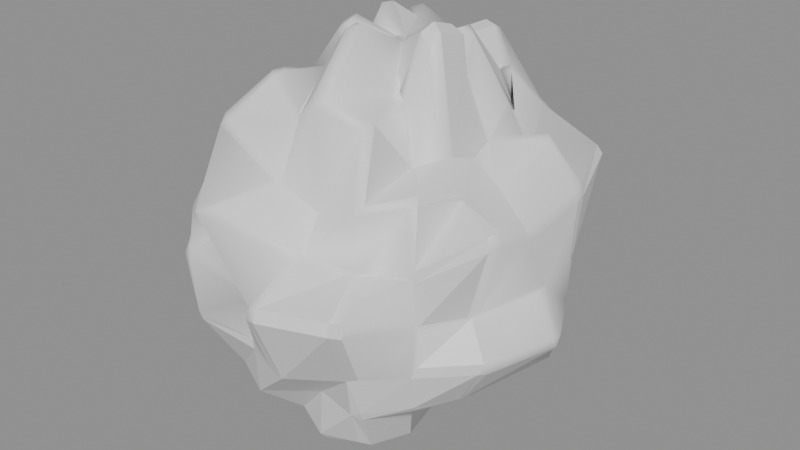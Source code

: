 # Source: MenuRuinRock08.blend  (saved by Blender 5.2.45; exported with 4.5.12 LTS)
import bpy
from mathutils import Matrix  # noqa: F401  (used for matrix-valued properties, if any)

bpy.ops.wm.read_factory_settings(use_empty=True)
scene = bpy.context.scene
scene.name = 'Scene'

# ---- materials (node trees are filled in below, after node groups)
mat_menuchippedstone = bpy.data.materials.new('MenuChippedStone')
mat_menuchippedstone.diffuse_color = (0.14, 0.13, 0.11, 1.0)
mat_menuroughstone = bpy.data.materials.new('MenuRoughStone')
mat_menuroughstone.diffuse_color = (0.2, 0.22, 0.24, 1.0)
mat_menulichen = bpy.data.materials.new('MenuLichen')
mat_menulichen.diffuse_color = (0.065, 0.07, 0.045, 1.0)
mat_menuwaterstain = bpy.data.materials.new('MenuWaterStain')
mat_menuwaterstain.diffuse_color = (0.035, 0.031, 0.026, 1.0)
mat_menumoss = bpy.data.materials.new('MenuMoss')
mat_menumoss.diffuse_color = (0.035, 0.055, 0.022, 1.0)

# ---- material node trees
mat_menuchippedstone.use_nodes = True; mat_menuchippedstone.node_tree.nodes.clear()
_N = mat_menuchippedstone.node_tree.nodes; _L = mat_menuchippedstone.node_tree.links
n0 = _N.new('ShaderNodeBsdfPrincipled'); n0.name = 'Principled BSDF'; n0.location = (-200, 100)
n0.inputs[10].default_value = 0.005
n1 = _N.new('ShaderNodeOutputMaterial'); n1.name = 'Material Output'; n1.location = (200, 100)
_L.new(n0.outputs[0], n1.inputs[0])
n1.is_active_output = True
mat_menuroughstone.use_nodes = True; mat_menuroughstone.node_tree.nodes.clear()
_N = mat_menuroughstone.node_tree.nodes; _L = mat_menuroughstone.node_tree.links
n0 = _N.new('ShaderNodeBsdfPrincipled'); n0.name = 'Principled BSDF'; n0.location = (-200, 100)
n0.inputs[10].default_value = 0.005
n1 = _N.new('ShaderNodeOutputMaterial'); n1.name = 'Material Output'; n1.location = (200, 100)
_L.new(n0.outputs[0], n1.inputs[0])
n1.is_active_output = True
mat_menulichen.use_nodes = True; mat_menulichen.node_tree.nodes.clear()
_N = mat_menulichen.node_tree.nodes; _L = mat_menulichen.node_tree.links
n0 = _N.new('ShaderNodeBsdfPrincipled'); n0.name = 'Principled BSDF'; n0.location = (-200, 100)
n0.inputs[10].default_value = 0.005
n1 = _N.new('ShaderNodeOutputMaterial'); n1.name = 'Material Output'; n1.location = (200, 100)
_L.new(n0.outputs[0], n1.inputs[0])
n1.is_active_output = True
mat_menuwaterstain.use_nodes = True; mat_menuwaterstain.node_tree.nodes.clear()
_N = mat_menuwaterstain.node_tree.nodes; _L = mat_menuwaterstain.node_tree.links
n0 = _N.new('ShaderNodeBsdfPrincipled'); n0.name = 'Principled BSDF'; n0.location = (-200, 100)
n0.inputs[10].default_value = 0.005
n1 = _N.new('ShaderNodeOutputMaterial'); n1.name = 'Material Output'; n1.location = (200, 100)
_L.new(n0.outputs[0], n1.inputs[0])
n1.is_active_output = True
mat_menumoss.use_nodes = True; mat_menumoss.node_tree.nodes.clear()
_N = mat_menumoss.node_tree.nodes; _L = mat_menumoss.node_tree.links
n0 = _N.new('ShaderNodeBsdfPrincipled'); n0.name = 'Principled BSDF'; n0.location = (-200, 100)
n0.inputs[10].default_value = 0.005
n1 = _N.new('ShaderNodeOutputMaterial'); n1.name = 'Material Output'; n1.location = (200, 100)
_L.new(n0.outputs[0], n1.inputs[0])
n1.is_active_output = True

# ---- meshes
me_menuruinrock08 = bpy.data.meshes.new('MenuRuinRock08')
me_menuruinrock08.from_pydata([(0.0, 0.0, -0.6334), (0.3006, 0.0, -0.487), (0.2885, 0.1315, -0.5012), (0.2886, 0.3095, -0.6327), (0.1535, 0.3626, -0.5579), (0.02891, 0.367, -0.5075), (-0.09416, 0.3893, -0.5573), (-0.1831, 0.2852, -0.4922), (-0.2501, 0.1822, -0.4766), (-0.2604, 0.05726, -0.4291), (-0.3848, -0.08461, -0.6341), (-0.2443, -0.178, -0.4656), (-0.1956, -0.3047, -0.5259), (-0.1065, -0.4402, -0.6303), (0.03243, -0.4117, -0.5694), (0.1407, -0.3323, -0.5112), (0.2853, -0.3059, -0.6254), (0.2562, -0.1168, -0.4451), (0.5691, 0.0, -0.3248), (0.5518, 0.2515, -0.3378), (0.3881, 0.4162, -0.2998), (0.2307, 0.545, -0.2954), (0.06598, 0.8376, -0.4081), (-0.1845, 0.7628, -0.3848), (-0.3735, 0.5819, -0.3538), (-0.4505, 0.3281, -0.3024), (-0.5234, 0.1151, -0.3039), (-0.6841, -0.1504, -0.3972), (-0.6002, -0.4372, -0.403), (-0.4571, -0.712, -0.4329), (-0.1782, -0.7367, -0.3716), (0.06819, -0.8657, -0.4218), (0.3226, -0.762, -0.413), (0.3646, -0.391, -0.2816), (0.4744, -0.2162, -0.2903), (0.7291, 0.0, -0.07061), (0.911, 0.4152, -0.09461), (0.6117, 0.656, -0.08016), (0.3291, 0.7774, -0.07149), (0.0953, 1.21, -0.1), (-0.2556, 1.057, -0.09043), (-0.4523, 0.7045, -0.07268), (-0.8645, 0.6297, -0.09847), (-0.689, 0.1515, -0.06787), (-0.7494, -0.1648, -0.07383), (-0.6876, -0.5008, -0.07832), (-0.5758, -0.8969, -0.09252), (-0.2582, -1.068, -0.09137), (0.0665, -0.8442, -0.06979), (0.3857, -0.9112, -0.0838), (0.5999, -0.6433, -0.0786), (0.7543, -0.3437, -0.07833), (1.195, 0.0, 0.3088), (0.9536, 0.4346, 0.2642), (0.7116, 0.7631, 0.2488), (0.5028, 1.188, 0.2914), (0.08109, 1.029, 0.227), (-0.2546, 1.052, 0.2403), (-0.6946, 1.082, 0.2977), (-0.8802, 0.6411, 0.2674), (-0.8144, 0.1791, 0.214), (-0.9777, -0.215, 0.2569), (-0.8279, -0.603, 0.2515), (-0.727, -1.132, 0.3116), (-0.2614, -1.081, 0.2467), (0.09822, -1.247, 0.275), (0.4158, -0.9823, 0.241), (0.654, -0.7014, 0.2286), (1.007, -0.4589, 0.279), (1.059, 0.0, 0.6406), (0.968, 0.4411, 0.6279), (0.7422, 0.7959, 0.6075), (0.4842, 1.144, 0.657), (0.09038, 1.147, 0.5924), (-0.2882, 1.192, 0.6371), (-0.7358, 1.146, 0.7385), (-0.7956, 0.5795, 0.566), (-1.127, 0.2479, 0.6937), (-1.037, -0.228, 0.6381), (-1.096, -0.7981, 0.7795), (-0.7457, -1.162, 0.7484), (-0.2481, -1.026, 0.5484), (0.1147, -1.456, 0.7517), (0.5477, -1.294, 0.7432), (0.6206, -0.6655, 0.5079), (0.8184, -0.3729, 0.5308), (0.9235, 0.0, 0.9361), (1.003, 0.4573, 1.091), (0.8643, 0.9269, 1.186), (0.492, 1.162, 1.119), (0.1042, 1.323, 1.145), (-0.2495, 1.031, 0.924), (-0.6066, 0.9449, 1.02), (-0.9838, 0.7166, 1.173), (-0.8525, 0.1875, 0.8791), (-1.054, -0.2317, 1.087), (-0.9609, -0.6999, 1.146), (-0.5341, -0.832, 0.8983), (-0.3356, -1.387, 1.243), (0.08424, -1.069, 0.9254), (0.363, -0.8576, 0.8255), (0.6285, -0.674, 0.862), (1.063, -0.4845, 1.156), (0.7284, 0.0, 1.16), (0.8314, 0.3789, 1.42), (0.5347, 0.5734, 1.152), (0.3899, 0.9212, 1.393), (0.08092, 1.027, 1.396), (-0.195, 0.8061, 1.134), (-0.5714, 0.8901, 1.51), (-0.8794, 0.6405, 1.647), (-0.8923, 0.1962, 1.445), (-0.7663, -0.1685, 1.241), (-0.7885, -0.5743, 1.476), (-0.5965, -0.9292, 1.576), (-0.215, -0.8888, 1.251), (0.0664, -0.8429, 1.146), (0.3482, -0.8226, 1.244), (0.6063, -0.6502, 1.306), (0.7048, -0.3212, 1.203), (0.5007, 0.0, 1.316), (0.4723, 0.2152, 1.331), (0.4354, 0.4669, 1.549), (0.2843, 0.6717, 1.677), (0.06627, 0.8413, 1.888), (-0.1851, 0.7652, 1.778), (-0.4451, 0.6934, 1.942), (-0.4566, 0.3326, 1.412), (-0.6046, 0.1329, 1.617), (-0.5682, -0.1249, 1.52), (-0.5296, -0.3857, 1.637), (-0.4228, -0.6586, 1.844), (-0.1675, -0.6925, 1.609), (0.0639, -0.8112, 1.821), (0.2888, -0.6822, 1.703), (0.3731, -0.4001, 1.327), (0.4934, -0.2248, 1.391), (0.3806, 0.0, 2.107), (0.2994, 0.1364, 1.777), (0.2728, 0.2925, 2.043), (0.1165, 0.2752, 1.446), (0.03153, 0.4003, 1.891), (-0.08869, 0.3667, 1.794), (-0.2174, 0.3386, 1.996), (-0.3216, 0.2342, 2.093), (-0.3304, 0.07265, 1.86), (-0.3684, -0.081, 2.074), (-0.2487, -0.1812, 1.619), (-0.1955, -0.3045, 1.795), (-0.09989, -0.413, 2.02), (0.03626, -0.4603, 2.175), (0.1399, -0.3304, 1.737), (0.2289, -0.2455, 1.714), (0.3652, -0.1664, 2.167), (0.0, 0.0, 1.938), (-0.7, -0.72, 0.3), (-0.56, -0.72, 0.85), (-0.12, -0.72, 1.3), (0.05, -0.72, 0.97), (-0.4, -0.72, 0.67), (-0.7, -0.56, 0.3), (-0.56, -0.56, 0.85), (-0.12, -0.56, 1.3), (0.05, -0.56, 0.97), (-0.4, -0.56, 0.67)], [], [(0, 2, 1), (0, 3, 2), (0, 4, 3), (0, 5, 4), (0, 6, 5), (0, 7, 6), (0, 8, 7), (0, 9, 8), (0, 10, 9), (0, 11, 10), (0, 12, 11), (0, 13, 12), (0, 14, 13), (0, 15, 14), (0, 16, 15), (0, 17, 16), (0, 1, 17), (1, 2, 19, 18), (2, 3, 20, 19), (3, 4, 21, 20), (4, 5, 22, 21), (5, 6, 23, 22), (6, 7, 24, 23), (7, 8, 25, 24), (8, 9, 26, 25), (9, 10, 27, 26), (10, 11, 28, 27), (11, 12, 29, 28), (12, 13, 30, 29), (13, 14, 31, 30), (14, 15, 32, 31), (15, 16, 33, 32), (16, 17, 34, 33), (17, 1, 18, 34), (18, 19, 36, 35), (19, 20, 37, 36), (20, 21, 38, 37), (21, 22, 39, 38), (22, 23, 40, 39), (23, 24, 41, 40), (24, 25, 42, 41), (25, 26, 43, 42), (26, 27, 44, 43), (27, 28, 45, 44), (28, 29, 46, 45), (29, 30, 47, 46), (30, 31, 48, 47), (31, 32, 49, 48), (32, 33, 50, 49), (33, 34, 51, 50), (34, 18, 35, 51), (35, 36, 53, 52), (36, 37, 54, 53), (37, 38, 55, 54), (38, 39, 56, 55), (39, 40, 57, 56), (40, 41, 58, 57), (41, 42, 59, 58), (42, 43, 60, 59), (43, 44, 61, 60), (44, 45, 62, 61), (45, 46, 63, 62), (46, 47, 64, 63), (47, 48, 65, 64), (48, 49, 66, 65), (49, 50, 67, 66), (50, 51, 68, 67), (51, 35, 52, 68), (52, 53, 70, 69), (53, 54, 71, 70), (54, 55, 72, 71), (55, 56, 73, 72), (56, 57, 74, 73), (57, 58, 75, 74), (58, 59, 76, 75), (59, 60, 77, 76), (60, 61, 78, 77), (61, 62, 79, 78), (62, 63, 80, 79), (63, 64, 81, 80), (64, 65, 82, 81), (65, 66, 83, 82), (66, 67, 84, 83), (67, 68, 85, 84), (68, 52, 69, 85), (69, 70, 87, 86), (70, 71, 88, 87), (71, 72, 89, 88), (72, 73, 90, 89), (73, 74, 91, 90), (74, 75, 92, 91), (75, 76, 93, 92), (76, 77, 94, 93), (77, 78, 95, 94), (78, 79, 96, 95), (79, 80, 97, 96), (80, 81, 98, 97), (81, 82, 99, 98), (82, 83, 100, 99), (83, 84, 101, 100), (84, 85, 102, 101), (85, 69, 86, 102), (86, 87, 104, 103), (87, 88, 105, 104), (88, 89, 106, 105), (89, 90, 107, 106), (90, 91, 108, 107), (91, 92, 109, 108), (92, 93, 110, 109), (93, 94, 111, 110), (94, 95, 112, 111), (95, 96, 113, 112), (96, 97, 114, 113), (97, 98, 115, 114), (98, 99, 116, 115), (99, 100, 117, 116), (100, 101, 118, 117), (101, 102, 119, 118), (102, 86, 103, 119), (103, 104, 121, 120), (104, 105, 122, 121), (105, 106, 123, 122), (106, 107, 124, 123), (107, 108, 125, 124), (108, 109, 126, 125), (109, 110, 127, 126), (110, 111, 128, 127), (111, 112, 129, 128), (112, 113, 130, 129), (113, 114, 131, 130), (114, 115, 132, 131), (115, 116, 133, 132), (116, 117, 134, 133), (117, 118, 135, 134), (118, 119, 136, 135), (119, 103, 120, 136), (120, 121, 138, 137), (121, 122, 139, 138), (122, 123, 140, 139), (123, 124, 141, 140), (124, 125, 142, 141), (125, 126, 143, 142), (126, 127, 144, 143), (127, 128, 145, 144), (128, 129, 146, 145), (129, 130, 147, 146), (130, 131, 148, 147), (131, 132, 149, 148), (132, 133, 150, 149), (133, 134, 151, 150), (134, 135, 152, 151), (135, 136, 153, 152), (136, 120, 137, 153), (137, 138, 154), (138, 139, 154), (139, 140, 154), (140, 141, 154), (141, 142, 154), (142, 143, 154), (143, 144, 154), (144, 145, 154), (145, 146, 154), (146, 147, 154), (147, 148, 154), (148, 149, 154), (149, 150, 154), (150, 151, 154), (151, 152, 154), (152, 153, 154), (153, 137, 154), (155, 156, 157, 158, 159), (164, 163, 162, 161, 160), (155, 160, 161, 156), (156, 161, 162, 157), (157, 162, 163, 158), (158, 163, 164, 159), (159, 164, 160, 155)])
me_menuruinrock08.polygons.foreach_set('use_smooth', [0, 1, 1, 1, 1, 1, 1, 1, 1, 1, 1, 1, 0, 0, 0, 0, 0, 0, 1, 0, 1, 1, 1, 1, 1, 0, 1, 1, 1, 0, 0, 0, 1, 1, 1, 0, 1, 1, 0, 1, 1, 1, 1, 1, 1, 1, 0, 0, 0, 1, 1, 1, 1, 1, 0, 0, 1, 0, 1, 1, 1, 0, 0, 0, 0, 0, 0, 0, 1, 1, 1, 1, 0, 1, 0, 0, 0, 1, 1, 1, 0, 0, 1, 0, 1, 1, 0, 1, 1, 1, 1, 0, 0, 0, 0, 1, 1, 1, 0, 1, 0, 1, 1, 1, 1, 1, 0, 1, 0, 0, 0, 0, 0, 1, 1, 1, 1, 0, 1, 1, 1, 1, 1, 1, 1, 0, 0, 0, 1, 0, 1, 1, 1, 0, 1, 1, 0, 1, 0, 0, 1, 1, 1, 0, 1, 1, 1, 1, 0, 1, 1, 1, 0, 1, 1, 1, 1, 1, 1, 0, 1, 1, 1, 1, 1, 1, 1, 1, 0, 1, 0, 0, 0, 0, 0, 0, 0])
me_menuruinrock08.polygons.foreach_set('material_index', [0, 1, 1, 1, 1, 1, 1, 1, 1, 1, 1, 1, 2, 2, 2, 2, 0, 3, 1, 3, 1, 1, 1, 1, 1, 0, 1, 1, 1, 2, 2, 2, 1, 1, 1, 0, 1, 1, 3, 1, 1, 1, 1, 1, 1, 1, 2, 2, 2, 1, 1, 1, 1, 1, 0, 3, 1, 4, 1, 1, 1, 3, 0, 2, 2, 2, 3, 0, 1, 1, 1, 1, 3, 1, 4, 4, 4, 1, 1, 1, 2, 2, 1, 3, 1, 1, 3, 1, 1, 1, 1, 4, 4, 4, 4, 1, 1, 1, 3, 1, 3, 1, 1, 1, 1, 1, 3, 1, 4, 4, 4, 4, 3, 1, 1, 1, 1, 3, 1, 1, 1, 1, 1, 1, 1, 4, 4, 4, 1, 0, 1, 1, 1, 0, 1, 1, 3, 1, 3, 3, 1, 1, 1, 3, 1, 1, 1, 1, 3, 1, 1, 1, 0, 1, 1, 1, 1, 1, 1, 0, 1, 1, 1, 1, 1, 1, 1, 1, 0, 1, 0, 0, 0, 0, 0, 0, 0])
_uv = me_menuruinrock08.uv_layers.new(name='UVMap')
_uv.uv.foreach_set('vector', [122.5, 155.1, 122.4, 155.2, 122.5, 155.2, 122.5, 155.1, 122.3, 155.2, 122.4, 155.2, 122.5, 155.1, 122.3, 155.1, 122.3, 155.2, 122.5, 155.1, 122.3, 155.1, 122.3, 155.1, 122.5, 155.1, 122.3, 155.0, 122.3, 155.1, 122.5, 155.1, 122.3, 155.0, 122.3, 155.0, 122.5, 155.1, 122.4, 154.9, 122.3, 155.0, 122.5, 155.1, 122.5, 154.9, 122.4, 154.9, 122.8, 155.1, 122.8, 154.9, 122.7, 154.9, 122.8, 155.1, 122.7, 154.9, 122.8, 154.9, 122.5, 155.1, 122.6, 155.0, 122.6, 154.9, 122.5, 155.1, 122.7, 155.0, 122.6, 155.0, 122.5, 155.1, 122.7, 155.1, 122.7, 155.0, 122.5, 155.1, 122.6, 155.1, 122.7, 155.1, 122.5, 155.1, 122.6, 155.2, 122.6, 155.1, 122.8, 155.1, 122.7, 155.0, 122.8, 154.9, 122.5, 155.1, 122.5, 155.2, 122.5, 155.2, 122.5, 155.2, 122.4, 155.2, 122.4, 155.3, 122.5, 155.3, 122.7, 155.1, 122.8, 155.2, 122.6, 155.3, 122.7, 155.2, 122.8, 155.2, 122.8, 155.1, 122.6, 155.2, 122.6, 155.2, 122.3, 155.1, 122.3, 155.1, 122.1, 155.1, 122.2, 155.2, 122.3, 155.1, 122.3, 155.0, 122.1, 155.0, 122.1, 155.1, 122.3, 155.0, 122.3, 155.0, 122.2, 154.9, 122.1, 155.0, 122.3, 155.0, 122.4, 154.9, 122.3, 154.8, 122.2, 154.9, 122.4, 154.9, 122.5, 154.9, 122.4, 154.8, 122.3, 154.8, 122.7, 154.9, 122.8, 154.8, 122.6, 154.7, 122.6, 154.8, 122.5, 154.9, 122.6, 154.9, 122.6, 154.7, 122.5, 154.7, 122.6, 154.9, 122.6, 155.0, 122.8, 154.8, 122.7, 154.8, 122.6, 155.0, 122.7, 155.0, 122.9, 155.0, 122.8, 154.8, 122.7, 155.0, 122.7, 155.1, 122.9, 155.1, 122.9, 155.0, 122.7, 155.1, 122.6, 155.1, 122.9, 155.2, 122.9, 155.1, 122.6, 155.1, 122.6, 155.2, 122.7, 155.2, 122.9, 155.2, 122.8, 154.9, 122.7, 155.0, 122.6, 154.9, 122.6, 154.9, 122.5, 155.2, 122.5, 155.2, 122.5, 155.3, 122.6, 155.3, 122.6, 155.1, 122.6, 155.2, 122.5, 155.3, 122.5, 155.1, 122.4, 155.3, 122.3, 155.2, 122.2, 155.4, 122.3, 155.5, 122.3, 155.2, 122.2, 155.2, 122.1, 155.2, 122.2, 155.4, 122.6, 155.3, 122.7, 155.5, 122.5, 155.7, 122.5, 155.4, 122.1, 155.1, 122.1, 155.0, 122.0, 154.9, 121.9, 155.1, 122.7, 155.4, 122.7, 155.3, 122.5, 155.4, 122.5, 155.6, 122.2, 154.9, 122.3, 154.9, 122.1, 154.7, 122.1, 154.9, 122.3, 154.9, 122.4, 154.8, 122.3, 154.7, 122.1, 154.7, 122.6, 155.1, 122.7, 154.9, 122.5, 155.0, 122.5, 155.1, 122.7, 154.9, 122.6, 154.8, 122.5, 154.8, 122.5, 155.0, 122.6, 154.8, 122.6, 154.7, 122.5, 154.6, 122.5, 154.8, 122.7, 154.8, 122.7, 155.0, 122.5, 154.9, 122.5, 154.8, 122.7, 155.0, 122.7, 155.1, 122.5, 155.1, 122.5, 154.9, 122.7, 155.1, 122.7, 155.2, 122.5, 155.2, 122.5, 155.1, 122.7, 154.7, 122.6, 154.9, 122.5, 154.7, 122.5, 154.6, 122.7, 155.2, 122.6, 155.3, 122.7, 155.4, 122.8, 155.4, 122.6, 155.0, 122.6, 155.1, 122.5, 155.1, 122.6, 154.9, 122.5, 155.1, 122.5, 155.3, 122.3, 155.2, 122.3, 155.0, 122.5, 155.3, 122.5, 155.4, 122.3, 155.4, 122.3, 155.2, 122.1, 155.3, 122.1, 155.1, 121.9, 155.2, 122.0, 155.3, 122.5, 155.2, 122.5, 155.1, 122.4, 155.1, 122.3, 155.3, 122.5, 155.1, 122.5, 154.9, 122.4, 154.9, 122.4, 155.1, 122.5, 154.9, 122.5, 154.8, 122.3, 154.7, 122.4, 154.9, 122.5, 154.8, 122.5, 154.6, 122.3, 154.6, 122.3, 154.7, 122.6, 155.4, 122.5, 155.1, 122.4, 155.2, 122.4, 155.4, 122.5, 155.1, 122.5, 155.0, 122.3, 155.0, 122.4, 155.2, 122.5, 155.0, 122.5, 154.8, 122.3, 154.8, 122.3, 155.0, 122.5, 154.8, 122.5, 154.6, 122.2, 154.5, 122.3, 154.8, 122.5, 154.8, 122.5, 154.9, 122.4, 154.9, 122.3, 154.7, 122.5, 154.9, 122.5, 155.1, 122.3, 155.1, 122.4, 154.9, 122.5, 155.1, 122.5, 155.2, 122.4, 155.3, 122.3, 155.1, 122.5, 154.6, 122.5, 154.7, 122.4, 154.7, 122.4, 154.6, 122.6, 154.7, 122.6, 154.9, 122.4, 154.8, 122.4, 154.7, 122.6, 155.5, 122.4, 155.4, 122.4, 155.6, 122.6, 155.6, 122.3, 155.0, 122.3, 155.2, 122.1, 155.1, 122.2, 154.9, 122.3, 155.2, 122.3, 155.4, 122.1, 155.4, 122.1, 155.2, 122.3, 155.4, 122.2, 155.6, 122.0, 155.5, 122.1, 155.4, 122.3, 155.3, 122.4, 155.1, 122.2, 155.1, 122.2, 155.3, 122.4, 155.1, 122.4, 154.9, 122.2, 154.9, 122.2, 155.1, 122.4, 154.9, 122.3, 154.7, 122.1, 154.7, 122.2, 154.9, 122.4, 155.6, 122.4, 155.4, 122.3, 155.4, 122.2, 155.7, 122.4, 155.4, 122.4, 155.2, 122.2, 155.2, 122.3, 155.4, 122.4, 155.2, 122.3, 155.0, 122.1, 155.0, 122.2, 155.2, 122.3, 155.0, 122.3, 154.8, 122.0, 154.7, 122.1, 155.0, 122.3, 154.8, 122.2, 154.5, 122.0, 154.5, 122.0, 154.7, 122.3, 154.7, 122.4, 154.9, 122.2, 154.9, 122.1, 154.7, 122.4, 154.9, 122.3, 155.1, 122.1, 155.1, 122.2, 154.9, 122.3, 155.1, 122.4, 155.3, 122.1, 155.3, 122.1, 155.1, 122.5, 154.5, 122.4, 154.7, 122.3, 154.7, 122.3, 154.3, 122.3, 155.3, 122.2, 155.5, 122.1, 155.4, 122.2, 155.3, 122.4, 154.8, 122.3, 155.0, 122.2, 154.9, 122.3, 154.8, 122.2, 154.9, 122.1, 155.1, 121.9, 155.1, 122.1, 154.9, 122.1, 155.1, 122.1, 155.3, 121.8, 155.3, 121.9, 155.1, 122.1, 155.4, 122.1, 155.2, 121.9, 155.2, 121.8, 155.4, 122.1, 155.2, 122.2, 155.0, 121.9, 155.0, 121.9, 155.2, 122.2, 155.1, 122.2, 154.9, 122.0, 154.9, 121.9, 155.1, 122.2, 154.9, 122.1, 154.7, 122.0, 154.7, 122.0, 154.9, 122.1, 155.6, 122.2, 155.3, 121.9, 155.4, 122.0, 155.5, 122.3, 155.4, 122.2, 155.2, 122.1, 155.2, 122.0, 155.5, 122.2, 155.2, 122.1, 155.0, 121.9, 155.0, 122.1, 155.2, 122.1, 155.0, 122.0, 154.7, 121.9, 154.8, 121.9, 155.0, 122.9, 154.5, 123.1, 154.7, 122.9, 154.8, 122.8, 154.6, 122.1, 154.7, 122.2, 154.9, 121.9, 154.9, 122.0, 154.8, 122.2, 154.9, 122.1, 155.1, 122.0, 155.1, 121.9, 154.9, 123.2, 155.3, 123.1, 155.5, 122.9, 155.3, 123.0, 155.2, 122.3, 154.3, 122.3, 154.7, 122.1, 154.6, 122.2, 154.5, 122.2, 155.3, 122.1, 155.4, 121.8, 155.5, 122.0, 155.3, 122.3, 154.8, 122.2, 154.9, 122.1, 154.9, 122.0, 154.6, 122.1, 154.9, 121.9, 155.1, 121.8, 155.0, 121.9, 154.8, 122.1, 155.4, 121.9, 155.3, 122.1, 155.2, 122.1, 155.4, 121.9, 155.4, 121.9, 155.2, 122.0, 155.1, 122.1, 155.3, 121.9, 155.2, 121.8, 155.0, 122.0, 155.0, 122.0, 155.1, 121.9, 155.7, 122.0, 155.6, 121.9, 155.4, 121.8, 155.6, 122.0, 154.9, 122.0, 154.7, 121.7, 154.8, 121.9, 154.9, 122.0, 154.7, 121.9, 154.6, 121.7, 154.6, 121.7, 154.8, 121.9, 155.4, 122.0, 155.1, 121.8, 155.1, 121.7, 155.4, 122.0, 155.1, 121.9, 154.9, 121.9, 155.0, 121.8, 155.1, 121.9, 154.9, 121.9, 154.7, 121.7, 154.8, 121.9, 155.0, 121.9, 154.6, 122.0, 154.8, 121.7, 154.7, 121.8, 154.6, 122.0, 154.8, 121.9, 154.9, 121.9, 154.9, 121.7, 154.7, 123.2, 154.9, 123.0, 155.1, 122.9, 155.1, 122.9, 155.0, 122.0, 155.0, 122.0, 155.1, 121.8, 155.1, 121.9, 155.0, 122.0, 155.1, 122.0, 155.3, 121.8, 155.2, 121.8, 155.1, 122.0, 155.2, 121.7, 155.3, 121.8, 155.1, 121.8, 155.1, 122.5, 155.6, 122.3, 155.5, 122.3, 155.4, 122.5, 155.4, 122.3, 155.4, 122.1, 155.4, 122.3, 155.2, 122.4, 155.3, 122.2, 155.4, 122.1, 155.3, 122.2, 155.2, 122.3, 155.3, 121.9, 155.2, 121.7, 155.4, 121.6, 155.2, 121.7, 155.1, 121.8, 155.1, 121.8, 155.0, 121.6, 154.9, 121.6, 155.0, 121.8, 155.1, 121.9, 154.9, 121.6, 154.9, 121.5, 155.1, 121.9, 154.9, 121.7, 154.8, 121.5, 154.8, 121.6, 154.9, 122.0, 154.8, 122.2, 154.6, 122.3, 154.8, 122.1, 154.8, 122.2, 154.6, 122.4, 154.6, 122.4, 154.7, 122.3, 154.8, 122.4, 154.6, 122.6, 154.7, 122.6, 154.8, 122.4, 154.7, 121.9, 155.0, 121.7, 154.8, 121.7, 154.8, 121.7, 155.0, 121.7, 154.8, 121.7, 154.6, 121.6, 154.7, 121.7, 154.8, 121.7, 154.7, 121.9, 154.9, 121.7, 155.0, 121.6, 154.8, 121.9, 154.9, 121.9, 155.1, 121.6, 155.1, 121.7, 155.0, 121.9, 155.0, 121.8, 155.1, 121.6, 155.0, 121.6, 154.9, 122.0, 154.5, 121.9, 154.6, 121.9, 154.7, 121.7, 154.5, 122.7, 155.4, 122.6, 155.4, 122.5, 155.3, 122.6, 155.3, 122.6, 155.4, 122.4, 155.4, 122.4, 155.3, 122.5, 155.3, 121.8, 154.9, 121.8, 155.0, 121.6, 154.9, 121.5, 154.8, 121.8, 155.0, 121.7, 155.1, 121.5, 155.0, 121.6, 154.9, 122.2, 155.2, 122.1, 155.1, 122.3, 155.1, 122.3, 155.2, 121.6, 155.2, 121.5, 155.3, 121.5, 155.1, 121.7, 155.0, 122.1, 155.0, 122.1, 154.9, 122.3, 155.0, 122.3, 155.0, 122.1, 155.0, 122.1, 154.8, 122.3, 154.9, 122.3, 155.0, 121.5, 155.4, 121.8, 155.2, 121.4, 155.2, 121.5, 155.2, 121.8, 155.2, 121.7, 155.1, 121.6, 155.1, 121.4, 155.2, 121.7, 155.1, 121.7, 155.0, 121.4, 155.0, 121.6, 155.1, 121.7, 154.8, 121.7, 154.8, 121.7, 154.9, 121.4, 154.9, 122.7, 154.8, 122.8, 154.8, 122.6, 155.0, 122.6, 154.9, 122.8, 154.8, 122.8, 155.0, 122.7, 155.0, 122.6, 155.0, 121.8, 154.5, 121.7, 154.5, 121.5, 154.6, 121.5, 154.6, 121.7, 154.5, 121.7, 154.5, 121.7, 154.7, 121.5, 154.6, 121.7, 154.5, 121.9, 154.7, 121.7, 154.8, 121.7, 154.7, 121.8, 155.1, 121.8, 155.2, 121.4, 155.0, 121.6, 155.0, 121.9, 154.7, 121.9, 154.8, 121.5, 154.6, 121.5, 154.6, 121.4, 155.0, 121.6, 155.0, 121.5, 154.9, 121.6, 155.0, 121.5, 155.0, 121.5, 154.9, 121.5, 155.0, 121.7, 155.0, 121.5, 154.9, 121.7, 155.0, 121.5, 155.1, 121.5, 154.9, 122.3, 155.0, 122.3, 155.0, 122.5, 155.1, 121.6, 155.0, 121.5, 155.0, 121.5, 154.9, 122.3, 154.9, 122.4, 154.9, 122.5, 155.1, 121.4, 154.9, 121.6, 154.9, 121.5, 155.0, 121.6, 154.9, 121.4, 154.9, 121.5, 155.0, 121.4, 154.9, 121.7, 154.9, 121.5, 155.0, 121.7, 154.9, 121.6, 154.9, 121.5, 155.0, 121.6, 154.7, 121.5, 154.6, 121.5, 154.9, 122.7, 155.0, 122.7, 155.1, 122.5, 155.1, 121.5, 154.6, 121.7, 154.7, 121.5, 154.9, 122.6, 155.2, 122.6, 155.2, 122.5, 155.1, 121.6, 155.0, 121.4, 155.0, 121.5, 154.9, 122.5, 155.2, 122.4, 155.2, 122.5, 155.1, 122.3, 154.7, 122.1, 154.8, 121.8, 155.0, 122.0, 155.1, 122.2, 154.8, 122.2, 154.8, 122.0, 155.1, 121.8, 155.0, 122.1, 154.8, 122.3, 154.7, 122.3, 154.7, 122.3, 154.8, 122.1, 154.8, 122.1, 154.7, 122.1, 154.7, 122.1, 154.8, 121.8, 154.8, 121.8, 154.7, 121.8, 154.7, 121.8, 154.8, 122.0, 154.8, 122.0, 154.7, 122.8, 155.1, 122.8, 155.1, 122.8, 154.9, 122.8, 154.9, 122.2, 154.7, 122.2, 154.8, 122.3, 154.8, 122.3, 154.7])
me_menuruinrock08.materials.append(mat_menuchippedstone)
me_menuruinrock08.materials.append(mat_menuroughstone)
me_menuruinrock08.materials.append(mat_menulichen)
me_menuruinrock08.materials.append(mat_menuwaterstain)
me_menuruinrock08.materials.append(mat_menumoss)
me_menuruinrock08.update()

# ---- objects
ob_menuruinrock08 = bpy.data.objects.new('MenuRuinRock08', me_menuruinrock08)

# ---- transforms, parenting, visibility, modifiers, constraints
ob_menuruinrock08.location = (0.0, 0.0, 0.0)
_vg = ob_menuruinrock08.vertex_groups.new(name='Weathered surface')
_vg.add([0, 1, 2, 3, 4, 5, 6, 7, 8, 9, 10, 11, 12, 13, 14, 15, 16, 17, 18, 19, 20, 21, 22, 23, 24, 25, 26, 27, 28, 29, 30, 31, 32, 33, 34, 35, 36, 37, 38, 39, 40, 41, 42, 43, 44, 45, 46, 47, 48, 49, 50, 51, 52, 53, 54, 55, 56, 57, 58, 59, 60, 61, 62, 63, 64, 65, 66, 67, 68, 69, 70, 71, 72, 73, 74, 75, 76, 77, 78, 79, 80, 81, 82, 83, 84, 85, 86, 87, 88, 89, 90, 91, 92, 93, 94, 95, 96, 97, 98, 99, 100, 101, 102, 103, 104, 105, 106, 107, 108, 109, 110, 111, 112, 113, 114, 115, 116, 117, 118, 119, 120, 121, 122, 123, 124, 125, 126, 127, 128, 129, 130, 131, 132, 133, 134, 135, 136, 137, 138, 139, 140, 141, 142, 143, 144, 145, 146, 147, 148, 149, 150, 151, 152, 153, 154, 155, 156, 157, 158, 159, 160, 161, 162, 163, 164], 1.0, 'REPLACE')
_m = ob_menuruinrock08.modifiers.new('Stone edge wear', 'BEVEL')
_m.width = 0.025
_m.width_pct = 0.025
_m = ob_menuruinrock08.modifiers.new('Eroded stone noise', 'DISPLACE')
_m.vertex_group = 'Weathered surface'
_m.mid_level = 0.52
_m.strength = 0.1485

# ---- collection membership
scene.collection.objects.link(ob_menuruinrock08)

# ---- scene / render settings (as saved in the file)
scene.frame_start = 0; scene.frame_end = 96; scene.frame_set(1)
scene.render.engine = 'BLENDER_EEVEE_NEXT'
scene.render.bake_bias = 0.0
scene.render.bake_samples = 0
scene.render.compositor_device = 'GPU'
scene.eevee.use_volume_custom_range = False
scene.eevee.fast_gi_thickness_near = 0.1
scene.eevee.fast_gi_thickness_far = 0.0
scene.eevee.ray_tracing_options.screen_trace_thickness = 0.1
bpy.context.view_layer.update()

# ---- added for rendering (the .blend has no active camera and no usable light): camera, sun + grey world if the file has none
cam_auto = bpy.data.cameras.new('AutoCamera')
cam_auto.lens = 50.0
cam_auto.sensor_width = 36.0
cam_auto.clip_end = 1000.0
ob_auto_camera = bpy.data.objects.new('AutoCamera', cam_auto)
scene.collection.objects.link(ob_auto_camera)
ob_auto_camera.location = (4.21776, -5.09294, 4.10327)
ob_auto_camera.rotation_euler = (1.09748, -7.21219e-08, 0.694738)
scene.camera = ob_auto_camera
light_auto_sun = bpy.data.lights.new('AutoSun', 'SUN')
light_auto_sun.energy = 3.0
light_auto_sun.angle = 0.0523599
ob_auto_sun = bpy.data.objects.new('AutoSun', light_auto_sun)
scene.collection.objects.link(ob_auto_sun)
ob_auto_sun.rotation_euler = (0.872665, 0.174533, 0.523599)
if scene.world is None:
    world_auto = bpy.data.worlds.new('AutoWorld')
    world_auto.color = (0.3, 0.3, 0.3)
    scene.world = world_auto
bpy.context.view_layer.update()
